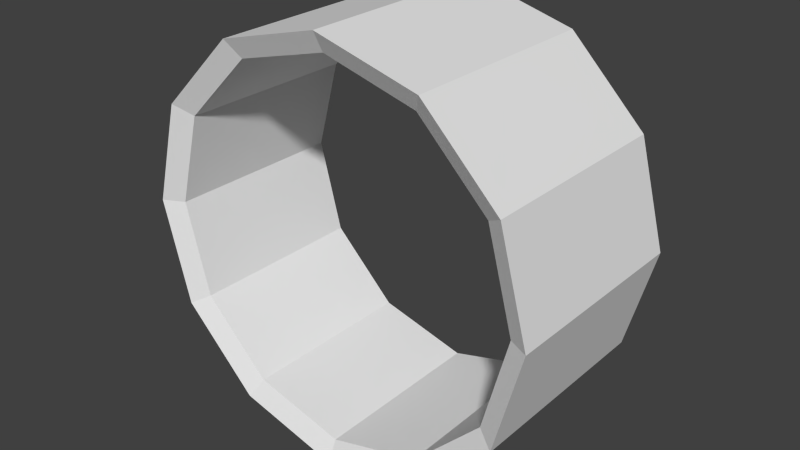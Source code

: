 # Source: TrackRing_Obstacle.blend  (saved by Blender 2.71.0; exported with 4.5.12 LTS)
import bpy
from mathutils import Matrix  # noqa: F401  (used for matrix-valued properties, if any)

bpy.ops.wm.read_factory_settings(use_empty=True)
scene = bpy.context.scene
scene.name = 'Scene'

# ---- collections
col_collection_1 = bpy.data.collections.new('Collection 1'); scene.collection.children.link(col_collection_1)

# ---- world
world_world = bpy.data.worlds.new('World'); scene.world = world_world
world_world.color = (0.05088, 0.05088, 0.05088)
world_world.use_sun_shadow = False
world_world.sun_shadow_jitter_overblur = 0.0
world_world.cycles.sampling_method = 'MANUAL'
world_world.cycles.sample_map_resolution = 256

# ---- meshes
me_cylinder = bpy.data.meshes.new('Cylinder')
me_cylinder.from_pydata([(7.264e-08, 10.0, 5.5), (5.0, 8.66, 5.5), (8.66, 5.0, 5.5), (10.0, 7.587e-07, 5.5), (8.66, -5.0, 5.5), (5.0, -8.66, 5.5), (1.583e-06, -10.0, 5.5), (-5.0, -8.66, 5.5), (-8.66, -5.0, 5.5), (-10.0, -3.453e-06, 5.5), (-8.66, 5.0, 5.5), (-5.0, 8.66, 5.5), (7.264e-08, 10.0, -4.5), (5.0, 8.66, -4.5), (8.66, 5.0, -4.5), (10.0, 7.587e-07, -4.5), (8.66, -5.0, -4.5), (5.0, -8.66, -4.5), (1.583e-06, -10.0, -4.5), (-5.0, -8.66, -4.5), (-8.66, -5.0, -4.5), (-10.0, -3.453e-06, -4.5), (-8.66, 5.0, -4.5), (-5.0, 8.66, -4.5), (6.774e-08, 9.013, 5.006), (4.506, 7.805, 5.006), (7.805, 4.506, 5.006), (9.013, 6.695e-07, 5.006), (7.805, -4.506, 5.006), (4.506, -7.805, 5.006), (1.429e-06, -9.013, 5.006), (-4.506, -7.805, 5.006), (-7.805, -4.506, 5.006), (-9.013, -3.127e-06, 5.006), (-7.805, 4.506, 5.006), (-4.506, 7.805, 5.006), (6.774e-08, 9.013, -4.006), (4.506, 7.805, -4.006), (7.805, 4.506, -4.006), (9.013, 6.695e-07, -4.006), (7.805, -4.506, -4.006), (4.506, -7.805, -4.006), (1.429e-06, -9.013, -4.006), (-4.506, -7.805, -4.006), (-7.805, -4.506, -4.006), (-9.013, -3.127e-06, -4.006), (-7.805, 4.506, -4.006), (-4.506, 7.805, -4.006)], [], [(12, 13, 1, 0), (13, 14, 2, 1), (14, 15, 3, 2), (15, 16, 4, 3), (16, 17, 5, 4), (17, 18, 6, 5), (18, 19, 7, 6), (19, 20, 8, 7), (20, 21, 9, 8), (21, 22, 10, 9), (23, 12, 0, 11), (22, 23, 11, 10), (36, 24, 25, 37), (37, 25, 26, 38), (38, 26, 27, 39), (39, 27, 28, 40), (40, 28, 29, 41), (41, 29, 30, 42), (42, 30, 31, 43), (43, 31, 32, 44), (44, 32, 33, 45), (45, 33, 34, 46), (47, 35, 24, 36), (46, 34, 35, 47), (21, 20, 44, 45), (9, 10, 34, 33), (19, 18, 42, 43), (7, 8, 32, 31), (17, 16, 40, 41), (5, 6, 30, 29), (3, 4, 28, 27), (15, 14, 38, 39), (23, 22, 46, 47), (1, 2, 26, 25), (13, 12, 36, 37), (22, 21, 45, 46), (0, 1, 25, 24), (10, 11, 35, 34), (20, 19, 43, 44), (8, 9, 33, 32), (18, 17, 41, 42), (6, 7, 31, 30), (4, 5, 29, 28), (16, 15, 39, 40), (2, 3, 27, 26), (14, 13, 37, 38), (12, 23, 47, 36), (11, 0, 24, 35)])
me_cylinder.use_remesh_preserve_volume = False
me_cylinder.use_remesh_preserve_attributes = False
me_cylinder.use_mirror_vertex_groups = False
me_cylinder.update()

# ---- objects
ob_cylinder = bpy.data.objects.new('Cylinder', me_cylinder)

# ---- transforms, parenting, visibility, modifiers, constraints
ob_cylinder.location = (0.0, 0.0, 0.0)
ob_cylinder.rotation_euler = (1.571, -0.0, -0.0)
ob_cylinder.lineart.crease_threshold = 0.0

# ---- collection membership
col_collection_1.objects.link(ob_cylinder)

# ---- scene / render settings (as saved in the file)
scene.frame_start = 1; scene.frame_end = 250; scene.frame_set(1)
scene.render.engine = 'BLENDER_EEVEE_NEXT'
scene.render.resolution_percentage = 50
scene.render.dither_intensity = 0.0
scene.cycles.use_denoising = False
scene.cycles.samples = 10
scene.cycles.sampling_pattern = 'TABULATED_SOBOL'
scene.cycles.light_sampling_threshold = 0.0
scene.cycles.use_adaptive_sampling = False
scene.cycles.use_light_tree = False
scene.cycles.blur_glossy = 0.0
scene.cycles.volume_bounces = 1
scene.cycles.pixel_filter_type = 'GAUSSIAN'
scene.cycles.sample_clamp_indirect = 0.0
scene.view_settings.view_transform = 'Standard'
bpy.context.view_layer.update()

# ---- added for rendering (the .blend has no active camera and no usable light): camera, sun
cam_auto = bpy.data.cameras.new('AutoCamera')
cam_auto.lens = 50.0
cam_auto.sensor_width = 36.0
cam_auto.clip_end = 1000.0
ob_auto_camera = bpy.data.objects.new('AutoCamera', cam_auto)
scene.collection.objects.link(ob_auto_camera)
ob_auto_camera.location = (27.7567, -33.8081, 22.2054)
ob_auto_camera.rotation_euler = (1.09748, -7.21219e-08, 0.694738)
scene.camera = ob_auto_camera
light_auto_sun = bpy.data.lights.new('AutoSun', 'SUN')
light_auto_sun.energy = 3.0
light_auto_sun.angle = 0.0523599
ob_auto_sun = bpy.data.objects.new('AutoSun', light_auto_sun)
scene.collection.objects.link(ob_auto_sun)
ob_auto_sun.rotation_euler = (0.872665, 0.174533, 0.523599)
bpy.context.view_layer.update()
